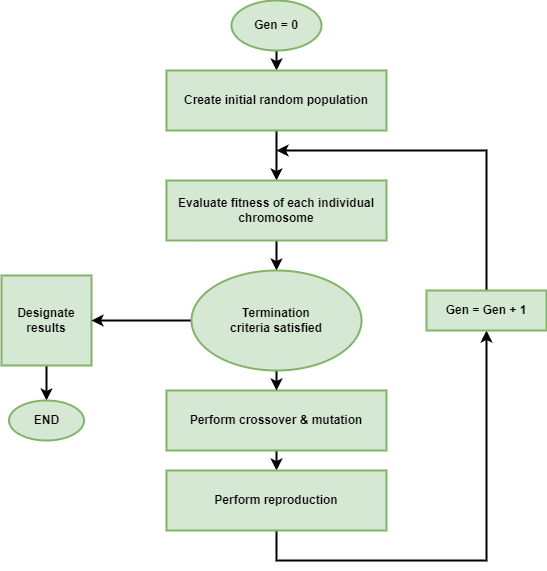

The diagram above was exported from draw.io. Its source (the exported page's mxGraphModel, read from the mxfile embedded in the PNG):
<mxGraphModel dx="1335" dy="692" grid="1" gridSize="10" guides="1" tooltips="1" connect="1" arrows="1" fold="1" page="1" pageScale="1" pageWidth="850" pageHeight="1100" math="0" shadow="0">
  <root>
    <mxCell id="0" />
    <mxCell id="1" parent="0" />
    <mxCell id="hkuSr9jrzIj9sHfx2M0G-16" style="edgeStyle=orthogonalEdgeStyle;rounded=0;orthogonalLoop=1;jettySize=auto;html=1;exitX=0.5;exitY=1;exitDx=0;exitDy=0;entryX=0.5;entryY=0;entryDx=0;entryDy=0;strokeWidth=2;" edge="1" parent="1" source="hkuSr9jrzIj9sHfx2M0G-1" target="hkuSr9jrzIj9sHfx2M0G-2">
      <mxGeometry relative="1" as="geometry" />
    </mxCell>
    <mxCell id="hkuSr9jrzIj9sHfx2M0G-1" value="Gen = 0" style="ellipse;whiteSpace=wrap;html=1;fontStyle=1;strokeWidth=2;fillColor=#d5e8d4;strokeColor=#82b366;" vertex="1" parent="1">
      <mxGeometry x="375" y="170" width="90" height="50" as="geometry" />
    </mxCell>
    <mxCell id="hkuSr9jrzIj9sHfx2M0G-17" value="" style="edgeStyle=orthogonalEdgeStyle;rounded=0;orthogonalLoop=1;jettySize=auto;html=1;strokeWidth=2;" edge="1" parent="1" source="hkuSr9jrzIj9sHfx2M0G-2" target="hkuSr9jrzIj9sHfx2M0G-3">
      <mxGeometry relative="1" as="geometry" />
    </mxCell>
    <mxCell id="hkuSr9jrzIj9sHfx2M0G-2" value="Create initial random population" style="rounded=0;whiteSpace=wrap;html=1;fontStyle=1;strokeWidth=2;fillColor=#d5e8d4;strokeColor=#82b366;" vertex="1" parent="1">
      <mxGeometry x="310" y="240" width="220" height="60" as="geometry" />
    </mxCell>
    <mxCell id="hkuSr9jrzIj9sHfx2M0G-18" value="" style="edgeStyle=orthogonalEdgeStyle;rounded=0;orthogonalLoop=1;jettySize=auto;html=1;strokeWidth=2;" edge="1" parent="1" source="hkuSr9jrzIj9sHfx2M0G-3" target="hkuSr9jrzIj9sHfx2M0G-9">
      <mxGeometry relative="1" as="geometry" />
    </mxCell>
    <mxCell id="hkuSr9jrzIj9sHfx2M0G-3" value="Evaluate fitness of each individual chromosome" style="rounded=0;whiteSpace=wrap;html=1;fontStyle=1;strokeWidth=2;fillColor=#d5e8d4;strokeColor=#82b366;" vertex="1" parent="1">
      <mxGeometry x="310" y="350" width="220" height="60" as="geometry" />
    </mxCell>
    <mxCell id="hkuSr9jrzIj9sHfx2M0G-14" style="edgeStyle=orthogonalEdgeStyle;rounded=0;orthogonalLoop=1;jettySize=auto;html=1;exitX=0.5;exitY=1;exitDx=0;exitDy=0;entryX=0.5;entryY=0;entryDx=0;entryDy=0;strokeWidth=2;" edge="1" parent="1" source="hkuSr9jrzIj9sHfx2M0G-4" target="hkuSr9jrzIj9sHfx2M0G-5">
      <mxGeometry relative="1" as="geometry" />
    </mxCell>
    <mxCell id="hkuSr9jrzIj9sHfx2M0G-4" value="Perform crossover &amp;amp; mutation" style="rounded=0;whiteSpace=wrap;html=1;fontStyle=1;strokeWidth=2;fillColor=#d5e8d4;strokeColor=#82b366;" vertex="1" parent="1">
      <mxGeometry x="310" y="560" width="220" height="60" as="geometry" />
    </mxCell>
    <mxCell id="hkuSr9jrzIj9sHfx2M0G-15" style="edgeStyle=orthogonalEdgeStyle;rounded=0;orthogonalLoop=1;jettySize=auto;html=1;entryX=0.5;entryY=1;entryDx=0;entryDy=0;strokeWidth=2;" edge="1" parent="1" source="hkuSr9jrzIj9sHfx2M0G-5" target="hkuSr9jrzIj9sHfx2M0G-6">
      <mxGeometry relative="1" as="geometry">
        <Array as="points">
          <mxPoint x="420" y="730" />
          <mxPoint x="630" y="730" />
        </Array>
      </mxGeometry>
    </mxCell>
    <mxCell id="hkuSr9jrzIj9sHfx2M0G-5" value="Perform reproduction" style="rounded=0;whiteSpace=wrap;html=1;fontStyle=1;strokeWidth=2;fillColor=#d5e8d4;strokeColor=#82b366;" vertex="1" parent="1">
      <mxGeometry x="310" y="640" width="220" height="60" as="geometry" />
    </mxCell>
    <mxCell id="hkuSr9jrzIj9sHfx2M0G-19" style="edgeStyle=orthogonalEdgeStyle;rounded=0;orthogonalLoop=1;jettySize=auto;html=1;strokeWidth=2;" edge="1" parent="1" source="hkuSr9jrzIj9sHfx2M0G-6">
      <mxGeometry relative="1" as="geometry">
        <mxPoint x="420" y="320" as="targetPoint" />
        <Array as="points">
          <mxPoint x="630" y="320" />
        </Array>
      </mxGeometry>
    </mxCell>
    <mxCell id="hkuSr9jrzIj9sHfx2M0G-6" value="Gen = Gen + 1" style="rounded=0;whiteSpace=wrap;html=1;fontStyle=1;strokeWidth=2;fillColor=#d5e8d4;strokeColor=#82b366;" vertex="1" parent="1">
      <mxGeometry x="570" y="460" width="120" height="40" as="geometry" />
    </mxCell>
    <mxCell id="hkuSr9jrzIj9sHfx2M0G-10" value="" style="edgeStyle=orthogonalEdgeStyle;rounded=0;orthogonalLoop=1;jettySize=auto;html=1;strokeWidth=2;" edge="1" parent="1" source="hkuSr9jrzIj9sHfx2M0G-7" target="hkuSr9jrzIj9sHfx2M0G-8">
      <mxGeometry relative="1" as="geometry" />
    </mxCell>
    <mxCell id="hkuSr9jrzIj9sHfx2M0G-7" value="Designate results" style="whiteSpace=wrap;html=1;aspect=fixed;fontStyle=1;strokeWidth=2;fillColor=#d5e8d4;strokeColor=#82b366;" vertex="1" parent="1">
      <mxGeometry x="145" y="445" width="90" height="90" as="geometry" />
    </mxCell>
    <mxCell id="hkuSr9jrzIj9sHfx2M0G-8" value="END" style="ellipse;whiteSpace=wrap;html=1;fontStyle=1;strokeWidth=2;fillColor=#d5e8d4;strokeColor=#82b366;" vertex="1" parent="1">
      <mxGeometry x="152.5" y="570" width="75" height="40" as="geometry" />
    </mxCell>
    <mxCell id="hkuSr9jrzIj9sHfx2M0G-11" value="" style="edgeStyle=orthogonalEdgeStyle;rounded=0;orthogonalLoop=1;jettySize=auto;html=1;strokeWidth=2;" edge="1" parent="1" source="hkuSr9jrzIj9sHfx2M0G-9" target="hkuSr9jrzIj9sHfx2M0G-7">
      <mxGeometry relative="1" as="geometry" />
    </mxCell>
    <mxCell id="hkuSr9jrzIj9sHfx2M0G-12" style="edgeStyle=orthogonalEdgeStyle;rounded=0;orthogonalLoop=1;jettySize=auto;html=1;exitX=0.5;exitY=1;exitDx=0;exitDy=0;entryX=0.5;entryY=0;entryDx=0;entryDy=0;strokeWidth=2;" edge="1" parent="1" source="hkuSr9jrzIj9sHfx2M0G-9" target="hkuSr9jrzIj9sHfx2M0G-4">
      <mxGeometry relative="1" as="geometry" />
    </mxCell>
    <mxCell id="hkuSr9jrzIj9sHfx2M0G-9" value="Termination&lt;br&gt;&lt;div style=&quot;&quot;&gt;&lt;span style=&quot;background-color: initial;&quot;&gt;criteria satisfied&lt;/span&gt;&lt;/div&gt;" style="ellipse;whiteSpace=wrap;html=1;strokeWidth=2;align=center;fontStyle=1;fillColor=#d5e8d4;strokeColor=#82b366;" vertex="1" parent="1">
      <mxGeometry x="335" y="440" width="170" height="100" as="geometry" />
    </mxCell>
  </root>
</mxGraphModel>